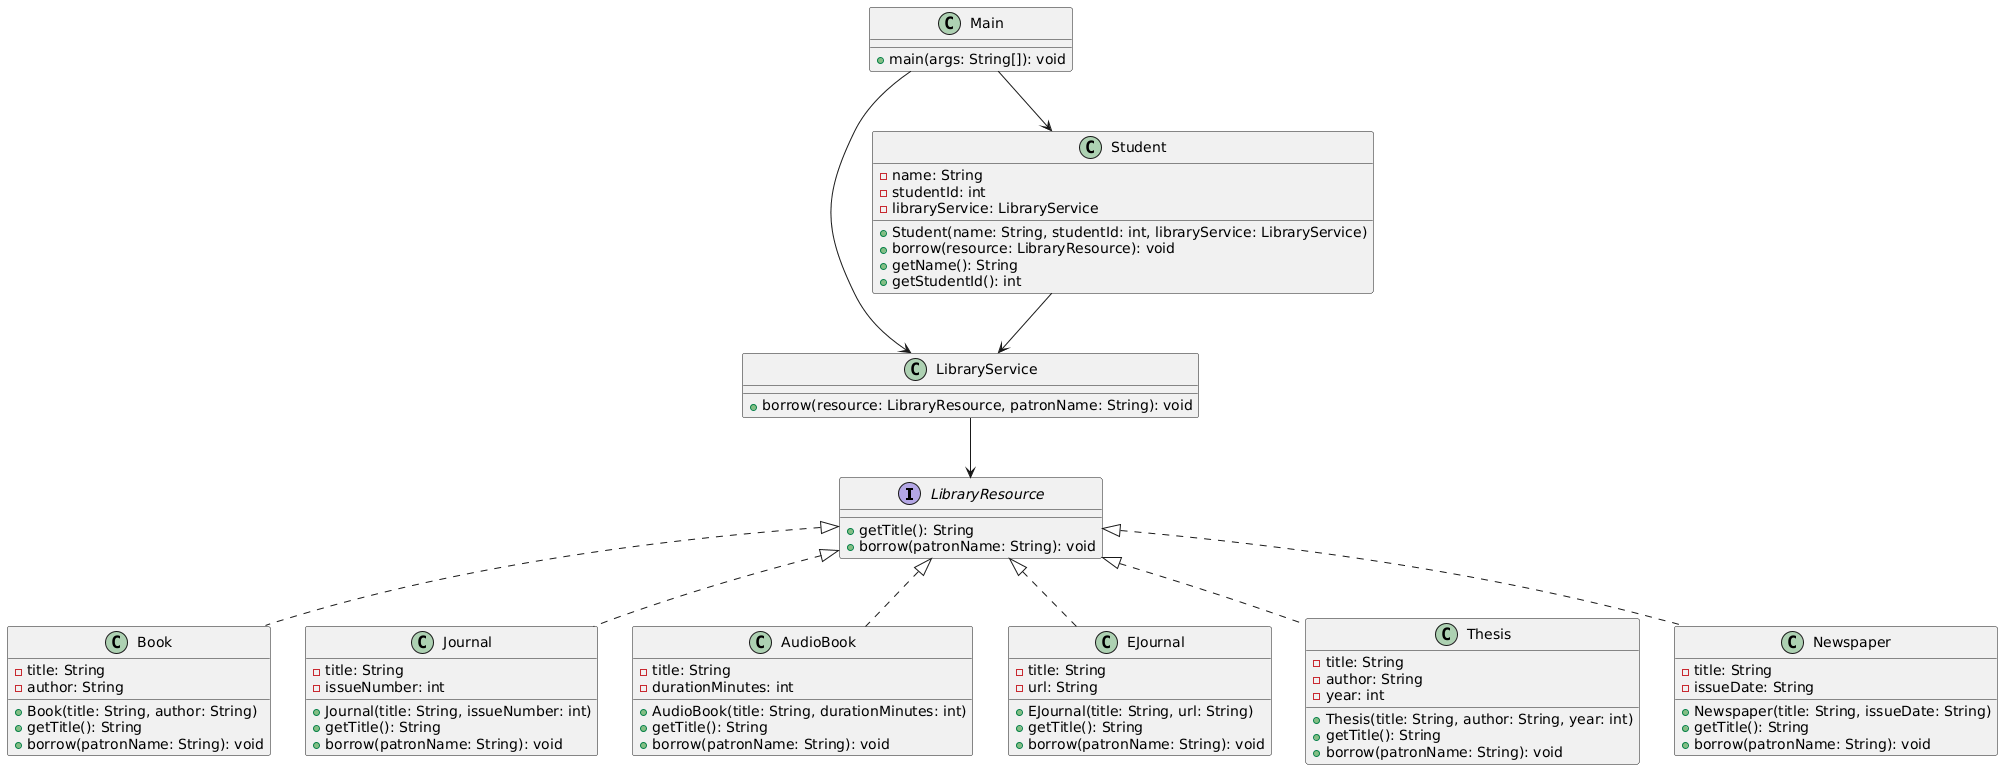

The diagram above was rendered by PlantUML. Its source (embedded in the PNG):
@startuml
' Interface
interface LibraryResource {
    +getTitle(): String
    +borrow(patronName: String): void
}

' Concrete classes
class Book {
    -title: String
    -author: String
    +Book(title: String, author: String)
    +getTitle(): String
    +borrow(patronName: String): void
}

class Journal {
    -title: String
    -issueNumber: int
    +Journal(title: String, issueNumber: int)
    +getTitle(): String
    +borrow(patronName: String): void
}

class AudioBook {
    -title: String
    -durationMinutes: int
    +AudioBook(title: String, durationMinutes: int)
    +getTitle(): String
    +borrow(patronName: String): void
}

class EJournal {
    -title: String
    -url: String
    +EJournal(title: String, url: String)
    +getTitle(): String
    +borrow(patronName: String): void
}

class Thesis {
    -title: String
    -author: String
    -year: int
    +Thesis(title: String, author: String, year: int)
    +getTitle(): String
    +borrow(patronName: String): void
}

class Newspaper {
    -title: String
    -issueDate: String
    +Newspaper(title: String, issueDate: String)
    +getTitle(): String
    +borrow(patronName: String): void
}

' Relationships (implements)
LibraryResource <|.. Book
LibraryResource <|.. Journal
LibraryResource <|.. AudioBook
LibraryResource <|.. EJournal
LibraryResource <|.. Thesis
LibraryResource <|.. Newspaper

' Service class
class LibraryService {
    +borrow(resource: LibraryResource, patronName: String): void
}

' Student class
class Student {
    -name: String
    -studentId: int
    -libraryService: LibraryService
    +Student(name: String, studentId: int, libraryService: LibraryService)
    +borrow(resource: LibraryResource): void
    +getName(): String
    +getStudentId(): int
}

' Main class
class Main {
    +main(args: String[]): void
}

' Relationships
Student --> LibraryService
LibraryService --> LibraryResource
Main --> Student
Main --> LibraryService
@enduml